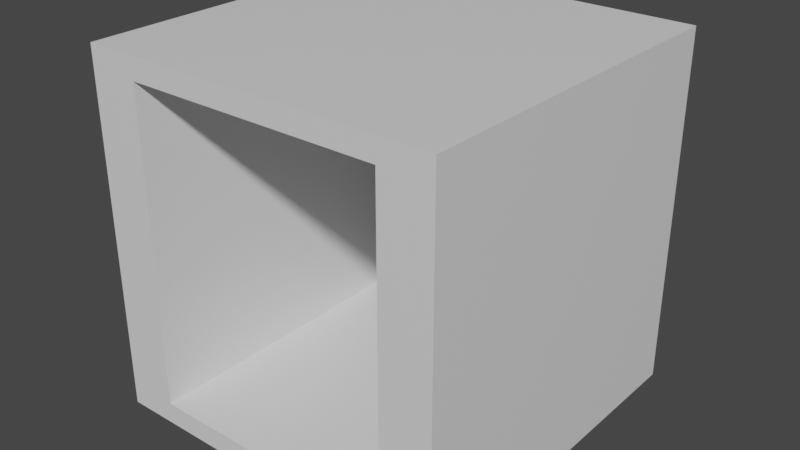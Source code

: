 # Source: mesh_frame.blend  (saved by Blender 2.93.21; exported with 4.5.12 LTS)
import bpy
from mathutils import Matrix  # noqa: F401  (used for matrix-valued properties, if any)

bpy.ops.wm.read_factory_settings(use_empty=True)
scene = bpy.context.scene
scene.name = 'Scene'

# ---- collections
col_collection = bpy.data.collections.new('Collection'); scene.collection.children.link(col_collection)

# ---- materials (node trees are filled in below, after node groups)
mat_material = bpy.data.materials.new('Material')
mat_material.alpha_threshold = 0.0
mat_material.use_transparent_shadow = False
mat_material.line_color = (0.0, 0.0, 0.0, 1.0)

# ---- material node trees
mat_material.use_nodes = True; mat_material.node_tree.nodes.clear()
_N = mat_material.node_tree.nodes; _L = mat_material.node_tree.links
n0 = _N.new('ShaderNodeOutputMaterial'); n0.name = 'Material Output'; n0.location = (300, 300)
n1 = _N.new('ShaderNodeBsdfPrincipled'); n1.name = 'Principled BSDF'; n1.location = (10, 300)
n1.distribution = 'GGX'
n1.subsurface_method = 'BURLEY'
n1.inputs[2].default_value = 0.4
n1.inputs[3].default_value = 1.45
n1.inputs[27].default_value = (0.0, 0.0, 0.0, 1.0)
n1.inputs[28].default_value = 1.0
_L.new(n1.outputs[0], n0.inputs[0])
n0.is_active_output = True

# ---- world
world_world = bpy.data.worlds.new('World'); scene.world = world_world
world_world.use_nodes = True; world_world.node_tree.nodes.clear()
_N = world_world.node_tree.nodes; _L = world_world.node_tree.links
n0 = _N.new('ShaderNodeOutputWorld'); n0.name = 'World Output'; n0.location = (300, 300)
n1 = _N.new('ShaderNodeBackground'); n1.name = 'Background'; n1.location = (10, 300)
n1.inputs[0].default_value = (0.05088, 0.05088, 0.05088, 1.0)
_L.new(n1.outputs[0], n0.inputs[0])
n0.is_active_output = True
world_world.color = (0.05088, 0.05088, 0.05088)
world_world.use_sun_shadow = False
world_world.sun_shadow_jitter_overblur = 0.0

# ---- meshes
me_cube = bpy.data.meshes.new('Cube')
me_cube.from_pydata([(0.5, -0.5, -0.5), (0.5, -0.5, 0.5), (0.5, 0.5, -0.5), (0.5, 0.5, 0.5), (-0.5, -0.5, -0.5), (-0.5, -0.5, 0.5), (-0.5, 0.5, -0.5), (-0.5, 0.5, 0.5), (-0.357, 0.5, -0.4395), (0.357, 0.5, 0.4395), (0.357, 0.5, -0.4395), (-0.357, 0.5, 0.4395), (-0.357, -0.5, -0.4395), (0.357, -0.5, -0.4395), (-0.357, -0.5, 0.4395), (0.357, -0.5, 0.4395)], [], [(0, 4, 6, 2), (10, 2, 6, 7, 11, 8), (11, 7, 3, 2, 10, 9), (7, 6, 4, 5), (5, 1, 3, 7), (1, 0, 2, 3), (5, 4, 0, 1, 15, 13, 12, 14), (15, 1, 5, 14), (13, 10, 8, 12), (12, 8, 11, 14), (11, 9, 15, 14), (15, 9, 10, 13)])
_uv = me_cube.uv_layers.new(name='UVMap')
_uv.uv.foreach_set('vector', [0.625, 0.5, 0.875, 0.5, 0.875, 0.75, 0.625, 0.75, 0.5893, 0.7857, 0.625, 0.75, 0.625, 1.0, 0.375, 1.0, 0.4107, 0.9643, 0.5893, 0.9643, 0.4107, 0.9643, 0.375, 1.0, 0.375, 0.75, 0.625, 0.75, 0.5893, 0.7857, 0.4107, 0.7857, 0.375, 0.0, 0.625, 0.0, 0.625, 0.25, 0.375, 0.25, 0.125, 0.5, 0.375, 0.5, 0.375, 0.75, 0.125, 0.75, 0.375, 0.5, 0.625, 0.5, 0.625, 0.75, 0.375, 0.75, 0.375, 0.25, 0.625, 0.25, 0.625, 0.5, 0.375, 0.5, 0.4107, 0.4643, 0.5893, 0.4643, 0.5893, 0.2857, 0.4107, 0.2857, 0.4107, 0.4643, 0.375, 0.5, 0.375, 0.25, 0.4107, 0.2857, 0.625, 0.539, 0.625, 0.711, 0.875, 0.711, 0.875, 0.539, 0.625, 0.211, 0.625, 0.03904, 0.375, 0.03904, 0.375, 0.211, 0.125, 0.711, 0.375, 0.711, 0.375, 0.539, 0.125, 0.539, 0.375, 0.539, 0.375, 0.711, 0.625, 0.711, 0.625, 0.539])
me_cube.materials.append(mat_material)
me_cube.use_remesh_preserve_volume = False
me_cube.use_remesh_preserve_attributes = False
me_cube.use_mirror_vertex_groups = False
me_cube.update()

# ---- objects
ob_mesh_frame = bpy.data.objects.new('mesh_frame', me_cube)

# ---- transforms, parenting, visibility, modifiers, constraints
ob_mesh_frame.location = (0.0, 0.0, 0.0)
ob_mesh_frame.lock_rotations_4d = False
ob_mesh_frame.empty_display_type = 'ARROWS'
ob_mesh_frame.lineart.crease_threshold = 0.0

# ---- collection membership
col_collection.objects.link(ob_mesh_frame)

# ---- scene / render settings (as saved in the file)
scene.frame_start = 1; scene.frame_end = 250; scene.frame_set(1)
scene.render.engine = 'BLENDER_EEVEE_NEXT'
scene.cycles.use_denoising = False
scene.cycles.samples = 128
scene.cycles.sampling_pattern = 'TABULATED_SOBOL'
scene.cycles.use_adaptive_sampling = False
scene.cycles.use_light_tree = False
scene.view_settings.view_transform = 'Filmic'
bpy.context.view_layer.update()

# ---- added for rendering (the .blend has no active camera and no usable light): camera, sun
cam_auto = bpy.data.cameras.new('AutoCamera')
cam_auto.lens = 50.0
cam_auto.sensor_width = 36.0
cam_auto.clip_end = 1000.0
ob_auto_camera = bpy.data.objects.new('AutoCamera', cam_auto)
scene.collection.objects.link(ob_auto_camera)
ob_auto_camera.location = (1.60254, -1.92304, 1.28203)
ob_auto_camera.rotation_euler = (1.09748, -7.21219e-08, 0.694738)
scene.camera = ob_auto_camera
light_auto_sun = bpy.data.lights.new('AutoSun', 'SUN')
light_auto_sun.energy = 3.0
light_auto_sun.angle = 0.0523599
ob_auto_sun = bpy.data.objects.new('AutoSun', light_auto_sun)
scene.collection.objects.link(ob_auto_sun)
ob_auto_sun.rotation_euler = (0.872665, 0.174533, 0.523599)
bpy.context.view_layer.update()
